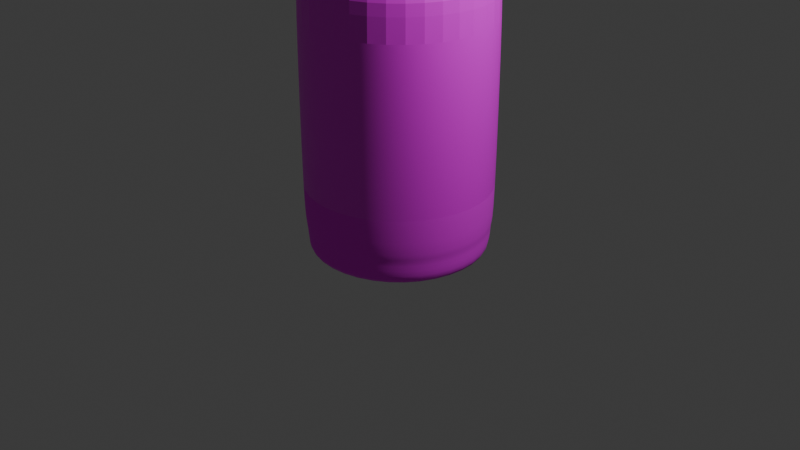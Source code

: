 # Source: oil.blend  (saved by Blender 5.1.30; exported with 4.5.12 LTS)
import bpy
from mathutils import Matrix  # noqa: F401  (used for matrix-valued properties, if any)

bpy.ops.wm.read_factory_settings(use_empty=True)
scene = bpy.context.scene
scene.name = 'Scene'

# ---- collections
col_collection = bpy.data.collections.new('Collection'); scene.collection.children.link(col_collection)

# ---- images (referenced by path relative to the original .blend; pixels are not part of the script)
import os
ASSET_DIR = os.environ.get("B2B_ASSET_DIR", "")  # directory of the original .blend (textures are referenced by path, not embedded)
HERE = os.path.dirname(os.path.abspath(__file__))  # packed textures are extracted next to this script under _unpacked/

def load_image(name, relpath, width, height, colorspace="sRGB"):
    """Load a texture the original file referenced (path relative to the .blend, or extracted next to this script)."""
    p = next((c for c in (os.path.join(HERE, relpath), os.path.join(ASSET_DIR, relpath)) if relpath and os.path.exists(c)), "")
    if p:
        img = bpy.data.images.load(p, check_existing=True)
        img.name = name
    else:  # same state as the original file: an image datablock whose file is absent (Cycles renders it pink)
        img = bpy.data.images.new(name, width, height)
        img.source = "FILE"
        img.filepath = "//" + (relpath or name)
    img.colorspace_settings.name = colorspace
    return img
img_oil_png = load_image('oil.png', 'Texture/oil.png', 1024, 1024, 'sRGB')
img_cylinder_png = load_image('Cylinder.png', 'Texture/Cylinder.png', 1024, 1024, 'sRGB')

# ---- materials (node trees are filled in below, after node groups)
mat_material_001 = bpy.data.materials.new('Material.001')
mat_material_002 = bpy.data.materials.new('Material.002')

# ---- material node trees
mat_material_001.use_nodes = True; mat_material_001.node_tree.nodes.clear()
_N = mat_material_001.node_tree.nodes; _L = mat_material_001.node_tree.links
n0 = _N.new('ShaderNodeBsdfPrincipled'); n0.name = 'Principled BSDF'; n0.location = (-200, 100)
n1 = _N.new('ShaderNodeOutputMaterial'); n1.name = 'Material Output'; n1.location = (200, 100)
n2 = _N.new('ShaderNodeTexImage'); n2.name = 'Image Texture'; n2.location = (-490, 60)
n2.image = img_oil_png
_L.new(n0.outputs[0], n1.inputs[0])
_L.new(n2.outputs[0], n0.inputs[0])
n1.is_active_output = True
mat_material_002.use_nodes = True; mat_material_002.node_tree.nodes.clear()
_N = mat_material_002.node_tree.nodes; _L = mat_material_002.node_tree.links
n0 = _N.new('ShaderNodeBsdfPrincipled'); n0.name = 'Principled BSDF'; n0.location = (-200, 100)
n0.inputs[2].default_value = 1.0
n1 = _N.new('ShaderNodeOutputMaterial'); n1.name = 'Material Output'; n1.location = (200, 100)
n2 = _N.new('ShaderNodeTexImage'); n2.name = 'Image Texture'; n2.location = (-490, 60)
n2.image = img_cylinder_png
_L.new(n0.outputs[0], n1.inputs[0])
_L.new(n2.outputs[0], n0.inputs[0])
n1.is_active_output = True

# ---- world
world_world = bpy.data.worlds.new('World'); scene.world = world_world
world_world.use_nodes = True; world_world.node_tree.nodes.clear()
_N = world_world.node_tree.nodes; _L = world_world.node_tree.links
n0 = _N.new('ShaderNodeOutputWorld'); n0.name = 'World Output'; n0.location = (200, 100)
n1 = _N.new('ShaderNodeBackground'); n1.name = 'Background'; n1.location = (-200, 100)
n1.inputs[0].default_value = (0.05088, 0.05088, 0.05088, 1.0)
_L.new(n1.outputs[0], n0.inputs[0])
n0.is_active_output = True
world_world.color = (0.05088, 0.05088, 0.05088)
world_world.sun_shadow_jitter_overblur = 0.0

# ---- cameras
cam_camera = bpy.data.cameras.new('Camera')
cam_camera.clip_end = 100.0
cam_camera.ortho_scale = 7.314

# ---- lights
light_light = bpy.data.lights.new('Light', 'POINT')
light_light.energy = 1000.0
light_light.shadow_soft_size = 0.1

# ---- meshes
me_cylinder = bpy.data.meshes.new('Cylinder')
me_cylinder.from_pydata([(-8.153e-10, 0.7746, -0.9495), (0.0, 0.8236, 1.0), (0.4979, 0.5934, -0.9495), (0.5294, 0.6309, 1.0), (0.7628, 0.1345, -0.9495), (0.8111, 0.143, 1.0), (0.6708, -0.3873, -0.9495), (0.7133, -0.4118, 1.0), (0.2649, -0.7279, -0.9495), (0.2817, -0.774, 1.0), (-0.2649, -0.7279, -0.9495), (-0.2817, -0.774, 1.0), (-0.6708, -0.3873, -0.9495), (-0.7133, -0.4118, 1.0), (-0.7628, 0.1345, -0.9495), (-0.8111, 0.143, 1.0), (-0.4979, 0.5934, -0.9495), (-0.5294, 0.6309, 1.0), (0.0, 1.0, -0.8059), (0.0, 1.0, 0.7258), (0.6428, 0.766, 0.7258), (0.6428, 0.766, -0.8059), (0.9848, 0.1736, 0.7258), (0.9848, 0.1736, -0.8059), (0.866, -0.5, 0.7258), (0.866, -0.5, -0.8059), (0.342, -0.9397, 0.7258), (0.342, -0.9397, -0.8059), (-0.342, -0.9397, 0.7258), (-0.342, -0.9397, -0.8059), (-0.866, -0.5, 0.7258), (-0.866, -0.5, -0.8059), (-0.9848, 0.1736, 0.7258), (-0.9848, 0.1736, -0.8059), (-0.6428, 0.766, 0.7258), (-0.6428, 0.766, -0.8059), (0.6428, 0.766, 1.0), (0.0, 1.0, 1.0), (0.9848, 0.1736, 1.0), (0.866, -0.5, 1.0), (0.342, -0.9397, 1.0), (-0.342, -0.9397, 1.0), (-0.866, -0.5, 1.0), (-0.9848, 0.1736, 1.0), (-0.6428, 0.766, 1.0), (0.5927, 0.6399, 0.9688), (0.06332, 0.8326, 0.9688), (0.8744, 0.152, 0.9688), (0.7766, -0.4028, 0.9688), (0.345, -0.765, 0.9688), (-0.2184, -0.765, 0.9688), (-0.65, -0.4028, 0.9688), (-0.7478, 0.152, 0.9688), (-0.4661, 0.6399, 0.9688), (0.0, 1.0, -1.0), (0.6428, 0.766, -1.0), (0.9848, 0.1736, -1.0), (0.866, -0.5, -1.0), (0.342, -0.9397, -1.0), (-0.342, -0.9397, -1.0), (-0.866, -0.5, -1.0), (-0.9848, 0.1736, -1.0), (-0.6428, 0.766, -1.0), (0.5703, 0.6797, -0.9974), (-4.076e-10, 0.8873, -0.9974), (0.8738, 0.1541, -0.9974), (0.7684, -0.4436, -0.9974), (0.3035, -0.8338, -0.9974), (-0.3035, -0.8338, -0.9974), (-0.7684, -0.4436, -0.9974), (-0.8738, 0.1541, -0.9974), (-0.5703, 0.6797, -0.9974), (0.0, 1.0, 0.7258), (0.6428, 0.766, 0.7258), (0.9848, 0.1736, 0.7258), (0.866, -0.5, 0.7258), (0.342, -0.9397, 0.7258), (-0.342, -0.9397, 0.7258), (-0.866, -0.5, 0.7258), (-0.9848, 0.1736, 0.7258), (-0.6428, 0.766, 0.7258), (0.6428, 0.766, 1.0), (0.0, 1.0, 1.0), (0.9848, 0.1736, 1.0), (0.866, -0.5, 1.0), (0.342, -0.9397, 1.0), (-0.342, -0.9397, 1.0), (-0.866, -0.5, 1.0), (-0.9848, 0.1736, 1.0), (-0.6428, 0.766, 1.0), (0.0, 1.0, 0.8941), (0.6428, 0.766, 0.8941), (0.9848, 0.1736, 0.8941), (0.866, -0.5, 0.8941), (0.342, -0.9397, 0.8941), (-0.342, -0.9397, 0.8941), (-0.866, -0.5, 0.8941), (-0.9848, 0.1736, 0.8941), (-0.6428, 0.766, 0.8941), (7.574e-10, 1.038, -0.8351), (7.574e-10, 1.038, 0.755), (0.6673, 0.7952, 0.755), (0.6673, 0.7952, -0.8351), (1.022, 0.1803, 0.755), (1.022, 0.1803, -0.8351), (0.899, -0.5191, 0.755), (0.899, -0.5191, -0.8351), (0.3551, -0.9755, 0.755), (0.3551, -0.9755, -0.8351), (-0.3551, -0.9755, 0.755), (-0.3551, -0.9755, -0.8351), (-0.899, -0.5191, 0.755), (-0.899, -0.5191, -0.8351), (-1.022, 0.1803, 0.755), (-1.022, 0.1803, -0.8351), (-0.6673, 0.7952, 0.755), (-0.6673, 0.7952, -0.8351)], [], [(5, 3, 45, 47), (0, 2, 4, 6, 8, 10, 12, 14, 16), (62, 35, 18, 54), (18, 35, 116, 99), (61, 33, 35, 62), (28, 30, 111, 109), (60, 31, 33, 61), (23, 21, 102, 104), (59, 29, 31, 60), (31, 29, 110, 112), (58, 27, 29, 59), (22, 24, 105, 103), (57, 25, 27, 58), (30, 32, 113, 111), (56, 23, 25, 57), (25, 23, 104, 106), (55, 21, 23, 56), (33, 31, 112, 114), (54, 18, 21, 55), (24, 26, 107, 105), (1, 3, 36, 37), (3, 5, 38, 36), (5, 7, 39, 38), (7, 9, 40, 39), (9, 11, 41, 40), (11, 13, 42, 41), (13, 15, 43, 42), (15, 17, 44, 43), (17, 1, 37, 44), (45, 46, 53, 52, 51, 50, 49, 48, 47), (1, 17, 53, 46), (13, 11, 50, 51), (7, 5, 47, 48), (15, 13, 51, 52), (9, 7, 48, 49), (3, 1, 46, 45), (17, 15, 52, 53), (11, 9, 49, 50), (63, 64, 54, 55), (65, 63, 55, 56), (66, 65, 56, 57), (67, 66, 57, 58), (68, 67, 58, 59), (69, 68, 59, 60), (70, 69, 60, 61), (71, 70, 61, 62), (64, 71, 62, 54), (0, 16, 71, 64), (16, 14, 70, 71), (14, 12, 69, 70), (12, 10, 68, 69), (10, 8, 67, 68), (8, 6, 66, 67), (6, 4, 65, 66), (4, 2, 63, 65), (2, 0, 64, 63), (90, 82, 81, 91), (91, 81, 83, 92), (92, 83, 84, 93), (93, 84, 85, 94), (94, 85, 86, 95), (95, 86, 87, 96), (96, 87, 88, 97), (97, 88, 89, 98), (98, 89, 82, 90), (80, 98, 90, 72), (79, 97, 98, 80), (78, 96, 97, 79), (77, 95, 96, 78), (76, 94, 95, 77), (75, 93, 94, 76), (74, 92, 93, 75), (73, 91, 92, 74), (72, 90, 91, 73), (116, 115, 100, 99), (114, 113, 115, 116), (112, 111, 113, 114), (110, 109, 111, 112), (108, 107, 109, 110), (106, 105, 107, 108), (104, 103, 105, 106), (102, 101, 103, 104), (99, 100, 101, 102), (20, 22, 103, 101), (29, 27, 108, 110), (34, 19, 100, 115), (21, 18, 99, 102), (26, 28, 109, 107), (35, 33, 114, 116), (19, 20, 101, 100), (27, 25, 106, 108), (32, 34, 115, 113)])
me_cylinder.polygons.foreach_set('use_smooth', [1, 1, 1, 1, 1, 0, 1, 1, 1, 1, 1, 0, 1, 0, 1, 1, 1, 1, 1, 0, 1, 1, 1, 1, 1, 1, 1, 1, 1, 1, 1, 1, 1, 1, 1, 1, 1, 1, 1, 1, 1, 1, 1, 1, 1, 1, 1, 1, 1, 1, 1, 1, 1, 1, 1, 1, 1, 1, 1, 1, 1, 1, 1, 1, 1, 1, 1, 1, 1, 1, 1, 1, 1, 1, 1, 1, 1, 1, 1, 1, 1, 1, 1, 0, 1, 0, 1, 0, 1, 0, 1, 0])
me_cylinder.polygons.foreach_set('material_index', [0, 0, 1, 1, 1, 0, 1, 1, 1, 1, 1, 0, 1, 0, 1, 1, 1, 1, 1, 0, 0, 0, 0, 0, 0, 0, 0, 0, 0, 0, 0, 0, 0, 0, 0, 0, 0, 0, 0, 0, 0, 0, 0, 0, 0, 0, 0, 0, 0, 0, 0, 0, 0, 0, 0, 0, 1, 1, 1, 1, 1, 1, 1, 1, 1, 1, 1, 1, 1, 1, 1, 1, 1, 1, 0, 0, 0, 0, 0, 0, 0, 0, 0, 0, 1, 0, 1, 0, 1, 0, 1, 0])
_uv = me_cylinder.uv_layers.new(name='UVMap')
_uv.uv.foreach_set('vector', [0.4318, 0.3476, 0.3623, 0.3127, 0.3718, 0.3127, 0.4322, 0.3355, 0.535, 0.5209, 0.5636, 0.5971, 0.5368, 0.6739, 0.4669, 0.7153, 0.3866, 0.7019, 0.3336, 0.6399, 0.3323, 0.5586, 0.384, 0.496, 0.4641, 0.4811, 0.4705, 0.444, 0.4786, 0.407, 0.5937, 0.4737, 0.5637, 0.4967, 0.5937, 0.4737, 0.4786, 0.407, 0.4786, 0.407, 0.5937, 0.4737, 0.365, 0.4633, 0.3474, 0.4298, 0.4786, 0.407, 0.4705, 0.444, 0.0, 0.0, 0.0, 0.0, 0.0, 0.0, 0.0, 0.0, 0.2971, 0.546, 0.2621, 0.5317, 0.3474, 0.4298, 0.365, 0.4633, 0.5938, 0.7231, 0.6386, 0.5984, 0.6386, 0.5984, 0.5938, 0.7231, 0.2982, 0.6531, 0.2621, 0.6646, 0.2621, 0.5317, 0.2971, 0.546, 0.2621, 0.5317, 0.2621, 0.6646, 0.2621, 0.6646, 0.2621, 0.5317, 0.368, 0.7347, 0.3478, 0.7667, 0.2621, 0.6646, 0.2982, 0.6531, 0.0, 0.0, 0.0, 0.0, 0.0, 0.0, 0.0, 0.0, 0.4738, 0.7522, 0.4788, 0.7897, 0.3478, 0.7667, 0.368, 0.7347, 0.0, 0.0, 0.0, 0.0, 0.0, 0.0, 0.0, 0.0, 0.5658, 0.6977, 0.5938, 0.7231, 0.4788, 0.7897, 0.4738, 0.7522, 0.4788, 0.7897, 0.5938, 0.7231, 0.5938, 0.7231, 0.4788, 0.7897, 0.6009, 0.5969, 0.6386, 0.5984, 0.5938, 0.7231, 0.5658, 0.6977, 0.3474, 0.4298, 0.2621, 0.5317, 0.2621, 0.5317, 0.3474, 0.4298, 0.5637, 0.4967, 0.5937, 0.4737, 0.6386, 0.5984, 0.6009, 0.5969, 0.0, 0.0, 0.0, 0.0, 0.0, 0.0, 0.0, 0.0, 0.3289, 0.2334, 0.3623, 0.3127, 0.3442, 0.3291, 0.3038, 0.2382, 0.3623, 0.3127, 0.4318, 0.3476, 0.4302, 0.3719, 0.3442, 0.3291, 0.4318, 0.3476, 0.5067, 0.3153, 0.523, 0.3371, 0.4302, 0.3719, 0.5067, 0.3153, 0.5552, 0.2407, 0.5861, 0.2491, 0.523, 0.3371, 0.5552, 0.2407, 0.5572, 0.1416, 0.5835, 0.1303, 0.5861, 0.2491, 0.5572, 0.1416, 0.4896, 0.07395, 0.5021, 0.0445, 0.5835, 0.1303, 0.4896, 0.07395, 0.3928, 0.07103, 0.3804, 0.04184, 0.5021, 0.0445, 0.3928, 0.07103, 0.3276, 0.1411, 0.2986, 0.129, 0.3804, 0.04184, 0.3276, 0.1411, 0.3289, 0.2334, 0.3038, 0.2382, 0.2986, 0.129, 0.3718, 0.3127, 0.3357, 0.2403, 0.3323, 0.1512, 0.3945, 0.08285, 0.4886, 0.0861, 0.5527, 0.1515, 0.548, 0.2472, 0.4962, 0.3131, 0.4322, 0.3355, 0.3289, 0.2334, 0.3276, 0.1411, 0.3323, 0.1512, 0.3357, 0.2403, 0.4896, 0.07395, 0.5572, 0.1416, 0.5527, 0.1515, 0.4886, 0.0861, 0.5067, 0.3153, 0.4318, 0.3476, 0.4322, 0.3355, 0.4962, 0.3131, 0.3928, 0.07103, 0.4896, 0.07395, 0.4886, 0.0861, 0.3945, 0.08285, 0.5552, 0.2407, 0.5067, 0.3153, 0.4962, 0.3131, 0.548, 0.2472, 0.3623, 0.3127, 0.3289, 0.2334, 0.3357, 0.2403, 0.3718, 0.3127, 0.3276, 0.1411, 0.3928, 0.07103, 0.3945, 0.08285, 0.3323, 0.1512, 0.5572, 0.1416, 0.5552, 0.2407, 0.548, 0.2472, 0.5527, 0.1515, 0.5825, 0.5969, 0.5496, 0.5086, 0.5637, 0.4967, 0.6009, 0.5969, 0.5516, 0.6859, 0.5825, 0.5969, 0.6009, 0.5969, 0.5658, 0.6977, 0.4705, 0.734, 0.5516, 0.6859, 0.5658, 0.6977, 0.4738, 0.7522, 0.3773, 0.7186, 0.4705, 0.734, 0.4738, 0.7522, 0.368, 0.7347, 0.3156, 0.6467, 0.3773, 0.7186, 0.368, 0.7347, 0.2982, 0.6531, 0.3145, 0.5523, 0.3156, 0.6467, 0.2982, 0.6531, 0.2971, 0.546, 0.3742, 0.4794, 0.3145, 0.5523, 0.2971, 0.546, 0.365, 0.4633, 0.4673, 0.4622, 0.3742, 0.4794, 0.365, 0.4633, 0.4705, 0.444, 0.5496, 0.5086, 0.4673, 0.4622, 0.4705, 0.444, 0.5637, 0.4967, 0.535, 0.5209, 0.4641, 0.4811, 0.4673, 0.4622, 0.5496, 0.5086, 0.4641, 0.4811, 0.384, 0.496, 0.3742, 0.4794, 0.4673, 0.4622, 0.384, 0.496, 0.3323, 0.5586, 0.3145, 0.5523, 0.3742, 0.4794, 0.3323, 0.5586, 0.3336, 0.6399, 0.3156, 0.6467, 0.3145, 0.5523, 0.3336, 0.6399, 0.3866, 0.7019, 0.3773, 0.7186, 0.3156, 0.6467, 0.3866, 0.7019, 0.4669, 0.7153, 0.4705, 0.734, 0.3773, 0.7186, 0.4669, 0.7153, 0.5368, 0.6739, 0.5516, 0.6859, 0.4705, 0.734, 0.5368, 0.6739, 0.5636, 0.5971, 0.5825, 0.5969, 0.5516, 0.6859, 0.5636, 0.5971, 0.535, 0.5209, 0.5496, 0.5086, 0.5825, 0.5969, 0.03079, 0.75, 0.05013, 0.75, 0.05013, 0.875, 0.03079, 0.875, 0.03079, 0.875, 0.05013, 0.875, 0.05013, 1.0, 0.03079, 1.0, 0.06953, 0.125, 0.05019, 0.125, 0.05019, 3.03e-05, 0.06953, 3.029e-05, 0.03079, 3.031e-05, 0.05013, 3.031e-05, 0.05013, 0.125, 0.03079, 0.125, 0.03079, 0.125, 0.05013, 0.125, 0.05013, 0.25, 0.03079, 0.25, 0.03079, 0.25, 0.05013, 0.25, 0.05013, 0.375, 0.03079, 0.375, 0.03079, 0.375, 0.05013, 0.375, 0.05013, 0.5, 0.03079, 0.5, 0.03079, 0.5, 0.05013, 0.5, 0.05013, 0.625, 0.03079, 0.625, 0.03079, 0.625, 0.05013, 0.625, 0.05013, 0.75, 0.03079, 0.75, 3.031e-05, 0.625, 0.03079, 0.625, 0.03079, 0.75, 3.03e-05, 0.75, 3.031e-05, 0.5, 0.03079, 0.5, 0.03079, 0.625, 3.031e-05, 0.625, 3.035e-05, 0.375, 0.03079, 0.375, 0.03079, 0.5, 3.031e-05, 0.5, 3.041e-05, 0.25, 0.03079, 0.25, 0.03079, 0.375, 3.035e-05, 0.375, 3.047e-05, 0.125, 0.03079, 0.125, 0.03079, 0.25, 3.041e-05, 0.25, 3.057e-05, 3.031e-05, 0.03079, 3.031e-05, 0.03079, 0.125, 3.047e-05, 0.125, 0.1003, 0.125, 0.06953, 0.125, 0.06953, 3.029e-05, 0.1003, 3.029e-05, 3.03e-05, 0.875, 0.03079, 0.875, 0.03079, 1.0, 3.029e-05, 1.0, 3.03e-05, 0.75, 0.03079, 0.75, 0.03079, 0.875, 3.03e-05, 0.875, 0.2619, 0.6666, 0.0001275, 0.6666, 0.0001274, 0.5555, 0.2619, 0.5555, 0.2619, 0.7777, 0.0001275, 0.7777, 0.0001275, 0.6666, 0.2619, 0.6666, 0.2619, 0.8888, 0.0001275, 0.8888, 0.0001275, 0.7777, 0.2619, 0.7777, 0.2619, 0.9999, 0.0001275, 0.9999, 0.0001275, 0.8888, 0.2619, 0.8888, 0.2619, 0.1112, 0.0001274, 0.1112, 0.0001274, 0.0001276, 0.2619, 0.0001274, 0.2619, 0.2223, 0.0001274, 0.2223, 0.0001274, 0.1112, 0.2619, 0.1112, 0.2619, 0.3334, 0.0001274, 0.3334, 0.0001274, 0.2223, 0.2619, 0.2223, 0.2619, 0.4445, 0.0001274, 0.4445, 0.0001274, 0.3334, 0.2619, 0.3334, 0.2619, 0.5555, 0.0001274, 0.5555, 0.0001274, 0.4445, 0.2619, 0.4445, 0.0, 0.0, 0.0, 0.0, 0.0, 0.0, 0.0, 0.0, 0.2621, 0.6646, 0.3478, 0.7667, 0.3478, 0.7667, 0.2621, 0.6646, 0.0, 0.0, 0.0, 0.0, 0.0, 0.0, 0.0, 0.0, 0.6386, 0.5984, 0.5937, 0.4737, 0.5937, 0.4737, 0.6386, 0.5984, 0.0, 0.0, 0.0, 0.0, 0.0, 0.0, 0.0, 0.0, 0.4786, 0.407, 0.3474, 0.4298, 0.3474, 0.4298, 0.4786, 0.407, 0.0, 0.0, 0.0, 0.0, 0.0, 0.0, 0.0, 0.0, 0.3478, 0.7667, 0.4788, 0.7897, 0.4788, 0.7897, 0.3478, 0.7667, 0.0, 0.0, 0.0, 0.0, 0.0, 0.0, 0.0, 0.0])
me_cylinder.materials.append(mat_material_001)
me_cylinder.materials.append(mat_material_002)
me_cylinder.update()

# ---- objects
ob_light = bpy.data.objects.new('Light', light_light)
ob_camera = bpy.data.objects.new('Camera', cam_camera)
ob_cylinder = bpy.data.objects.new('Cylinder', me_cylinder)

# ---- transforms, parenting, visibility, modifiers, constraints
ob_light.location = (4.076, 1.005, 5.904)
ob_light.rotation_euler = (0.6503, 0.05522, 1.866)
ob_light.lock_rotations_4d = False
ob_light.empty_display_type = 'ARROWS'
ob_light.color = (0.0, 0.0, 0.0, 0.0)
ob_light.lineart.crease_threshold = 0.0
ob_camera.location = (7.359, -6.926, 4.958)
ob_camera.rotation_euler = (1.109, 0.0, 0.8149)
ob_camera.lock_rotations_4d = False
ob_camera.empty_display_type = 'ARROWS'
ob_camera.color = (0.0, 0.0, 0.0, 0.0)
ob_camera.display_type = 'WIRE'
ob_camera.lineart.crease_threshold = 0.0
ob_cylinder.location = (0.0, 0.0, 1.337)
ob_cylinder.scale = (1.0, 1.0, 1.6)
_m = ob_cylinder.modifiers.new('Subdivision', 'SUBSURF')
_m.levels = 0

# ---- collection membership
col_collection.objects.link(ob_light)
col_collection.objects.link(ob_camera)
col_collection.objects.link(ob_cylinder)

# ---- scene / render settings (as saved in the file)
scene.camera = ob_camera
scene.frame_start = 1; scene.frame_end = 250; scene.frame_set(58)
scene.render.engine = 'BLENDER_EEVEE_NEXT'
scene.render.bake_bias = 0.0
scene.render.bake_samples = 0
scene.cycles.sampling_pattern = 'TABULATED_SOBOL'
scene.eevee.use_volume_custom_range = False
bpy.context.view_layer.update()
